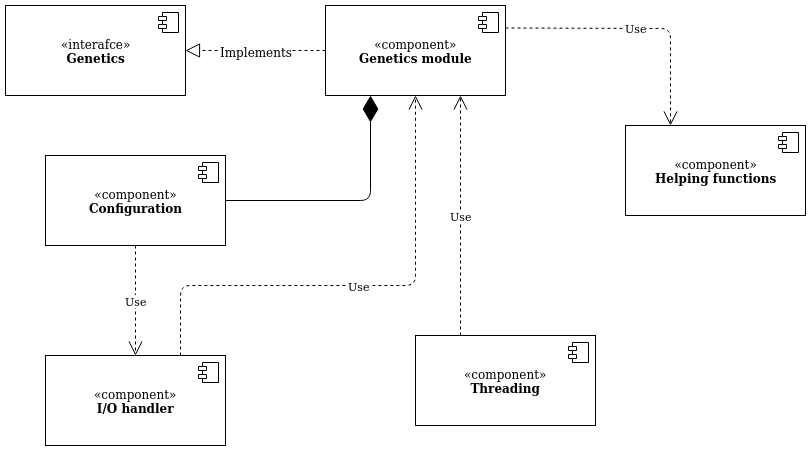

The diagram above was exported from draw.io. Its source (the exported page's mxGraphModel, read from the mxfile embedded in the PNG):
<mxGraphModel dx="1422" dy="744" grid="1" gridSize="10" guides="1" tooltips="1" connect="1" arrows="1" fold="1" page="1" pageScale="1" pageWidth="827" pageHeight="1169" math="0" shadow="0">
  <root>
    <mxCell id="0" />
    <mxCell id="1" parent="0" />
    <mxCell id="ksxbHcRsIBZD-2UtI6pc-3" value="«interafce»&lt;br&gt;&lt;b&gt;Genetics&lt;/b&gt;" style="html=1;" parent="1" vertex="1">
      <mxGeometry x="20" y="80" width="180" height="90" as="geometry" />
    </mxCell>
    <mxCell id="ksxbHcRsIBZD-2UtI6pc-4" value="" style="shape=component;jettyWidth=8;jettyHeight=4;" parent="ksxbHcRsIBZD-2UtI6pc-3" vertex="1">
      <mxGeometry x="1" width="20" height="20" relative="1" as="geometry">
        <mxPoint x="-27" y="7" as="offset" />
      </mxGeometry>
    </mxCell>
    <mxCell id="ksxbHcRsIBZD-2UtI6pc-7" value="«component»&lt;br&gt;&lt;b&gt;Configuration&lt;br&gt;&lt;/b&gt;" style="html=1;" parent="1" vertex="1">
      <mxGeometry x="60" y="230" width="180" height="90" as="geometry" />
    </mxCell>
    <mxCell id="ksxbHcRsIBZD-2UtI6pc-8" value="" style="shape=component;jettyWidth=8;jettyHeight=4;" parent="ksxbHcRsIBZD-2UtI6pc-7" vertex="1">
      <mxGeometry x="1" width="20" height="20" relative="1" as="geometry">
        <mxPoint x="-27" y="7" as="offset" />
      </mxGeometry>
    </mxCell>
    <mxCell id="ksxbHcRsIBZD-2UtI6pc-9" value="«component»&lt;br&gt;&lt;b&gt;Genetics module&lt;/b&gt;" style="html=1;" parent="1" vertex="1">
      <mxGeometry x="340" y="80" width="180" height="90" as="geometry" />
    </mxCell>
    <mxCell id="ksxbHcRsIBZD-2UtI6pc-10" value="" style="shape=component;jettyWidth=8;jettyHeight=4;" parent="ksxbHcRsIBZD-2UtI6pc-9" vertex="1">
      <mxGeometry x="1" width="20" height="20" relative="1" as="geometry">
        <mxPoint x="-27" y="7" as="offset" />
      </mxGeometry>
    </mxCell>
    <mxCell id="ksxbHcRsIBZD-2UtI6pc-17" value="" style="endArrow=diamondThin;endFill=1;endSize=24;html=1;exitX=1;exitY=0.5;exitDx=0;exitDy=0;entryX=0.25;entryY=1;entryDx=0;entryDy=0;" parent="1" source="ksxbHcRsIBZD-2UtI6pc-7" target="ksxbHcRsIBZD-2UtI6pc-9" edge="1">
      <mxGeometry width="160" relative="1" as="geometry">
        <mxPoint x="270" y="270" as="sourcePoint" />
        <mxPoint x="430" y="270" as="targetPoint" />
        <Array as="points">
          <mxPoint x="385" y="275" />
        </Array>
      </mxGeometry>
    </mxCell>
    <mxCell id="ksxbHcRsIBZD-2UtI6pc-22" value="«component»&lt;br&gt;&lt;b&gt;I/O handler&lt;br&gt;&lt;/b&gt;" style="html=1;" parent="1" vertex="1">
      <mxGeometry x="60" y="430" width="180" height="90" as="geometry" />
    </mxCell>
    <mxCell id="ksxbHcRsIBZD-2UtI6pc-23" value="" style="shape=component;jettyWidth=8;jettyHeight=4;" parent="ksxbHcRsIBZD-2UtI6pc-22" vertex="1">
      <mxGeometry x="1" width="20" height="20" relative="1" as="geometry">
        <mxPoint x="-27" y="7" as="offset" />
      </mxGeometry>
    </mxCell>
    <mxCell id="ksxbHcRsIBZD-2UtI6pc-27" value="Use" style="endArrow=open;endSize=12;dashed=1;html=1;exitX=0.5;exitY=1;exitDx=0;exitDy=0;entryX=0.5;entryY=0;entryDx=0;entryDy=0;" parent="1" source="ksxbHcRsIBZD-2UtI6pc-7" target="ksxbHcRsIBZD-2UtI6pc-22" edge="1">
      <mxGeometry width="160" relative="1" as="geometry">
        <mxPoint x="180" y="350" as="sourcePoint" />
        <mxPoint x="340" y="350" as="targetPoint" />
      </mxGeometry>
    </mxCell>
    <mxCell id="ksxbHcRsIBZD-2UtI6pc-28" value="Use" style="endArrow=open;endSize=12;dashed=1;html=1;exitX=0.75;exitY=0;exitDx=0;exitDy=0;entryX=0.5;entryY=1;entryDx=0;entryDy=0;" parent="1" source="ksxbHcRsIBZD-2UtI6pc-22" target="ksxbHcRsIBZD-2UtI6pc-9" edge="1">
      <mxGeometry width="160" relative="1" as="geometry">
        <mxPoint x="470" y="390" as="sourcePoint" />
        <mxPoint x="630" y="390" as="targetPoint" />
        <Array as="points">
          <mxPoint x="195" y="360" />
          <mxPoint x="430" y="360" />
        </Array>
      </mxGeometry>
    </mxCell>
    <mxCell id="ksxbHcRsIBZD-2UtI6pc-31" value="«component»&lt;br&gt;&lt;b&gt;Helping functions&lt;br&gt;&lt;/b&gt;" style="html=1;" parent="1" vertex="1">
      <mxGeometry x="640" y="200" width="180" height="90" as="geometry" />
    </mxCell>
    <mxCell id="ksxbHcRsIBZD-2UtI6pc-32" value="" style="shape=component;jettyWidth=8;jettyHeight=4;" parent="ksxbHcRsIBZD-2UtI6pc-31" vertex="1">
      <mxGeometry x="1" width="20" height="20" relative="1" as="geometry">
        <mxPoint x="-27" y="7" as="offset" />
      </mxGeometry>
    </mxCell>
    <mxCell id="ksxbHcRsIBZD-2UtI6pc-33" value="Use" style="endArrow=open;endSize=12;dashed=1;html=1;exitX=1;exitY=0.25;exitDx=0;exitDy=0;entryX=0.25;entryY=0;entryDx=0;entryDy=0;" parent="1" source="ksxbHcRsIBZD-2UtI6pc-9" target="ksxbHcRsIBZD-2UtI6pc-31" edge="1">
      <mxGeometry width="160" relative="1" as="geometry">
        <mxPoint x="590" y="120" as="sourcePoint" />
        <mxPoint x="750" y="120" as="targetPoint" />
        <Array as="points">
          <mxPoint x="685" y="103" />
        </Array>
      </mxGeometry>
    </mxCell>
    <mxCell id="ksxbHcRsIBZD-2UtI6pc-34" value="«component»&lt;br&gt;&lt;div&gt;&lt;b&gt;Threading&lt;/b&gt;&lt;/div&gt;" style="html=1;" parent="1" vertex="1">
      <mxGeometry x="430" y="410" width="180" height="90" as="geometry" />
    </mxCell>
    <mxCell id="ksxbHcRsIBZD-2UtI6pc-35" value="" style="shape=component;jettyWidth=8;jettyHeight=4;" parent="ksxbHcRsIBZD-2UtI6pc-34" vertex="1">
      <mxGeometry x="1" width="20" height="20" relative="1" as="geometry">
        <mxPoint x="-27" y="7" as="offset" />
      </mxGeometry>
    </mxCell>
    <mxCell id="ksxbHcRsIBZD-2UtI6pc-36" value="Use" style="endArrow=open;endSize=12;dashed=1;html=1;exitX=0.25;exitY=0;exitDx=0;exitDy=0;entryX=0.75;entryY=1;entryDx=0;entryDy=0;" parent="1" source="ksxbHcRsIBZD-2UtI6pc-34" target="ksxbHcRsIBZD-2UtI6pc-9" edge="1">
      <mxGeometry width="160" relative="1" as="geometry">
        <mxPoint x="560" y="310" as="sourcePoint" />
        <mxPoint x="720" y="310" as="targetPoint" />
      </mxGeometry>
    </mxCell>
    <mxCell id="I47jxSbe39vegVpQ5w2Z-1" value="" style="endArrow=block;dashed=1;endFill=0;endSize=12;html=1;exitX=0;exitY=0.5;exitDx=0;exitDy=0;entryX=1;entryY=0.5;entryDx=0;entryDy=0;" parent="1" source="ksxbHcRsIBZD-2UtI6pc-9" target="ksxbHcRsIBZD-2UtI6pc-3" edge="1">
      <mxGeometry width="160" relative="1" as="geometry">
        <mxPoint x="460" y="190" as="sourcePoint" />
        <mxPoint x="300" y="190" as="targetPoint" />
      </mxGeometry>
    </mxCell>
    <mxCell id="I47jxSbe39vegVpQ5w2Z-2" value="Implements" style="text;html=1;align=center;verticalAlign=middle;resizable=0;points=[];;labelBackgroundColor=#ffffff;" parent="I47jxSbe39vegVpQ5w2Z-1" vertex="1" connectable="0">
      <mxGeometry x="-0.3429" y="-1" relative="1" as="geometry">
        <mxPoint x="-24" y="1" as="offset" />
      </mxGeometry>
    </mxCell>
  </root>
</mxGraphModel>